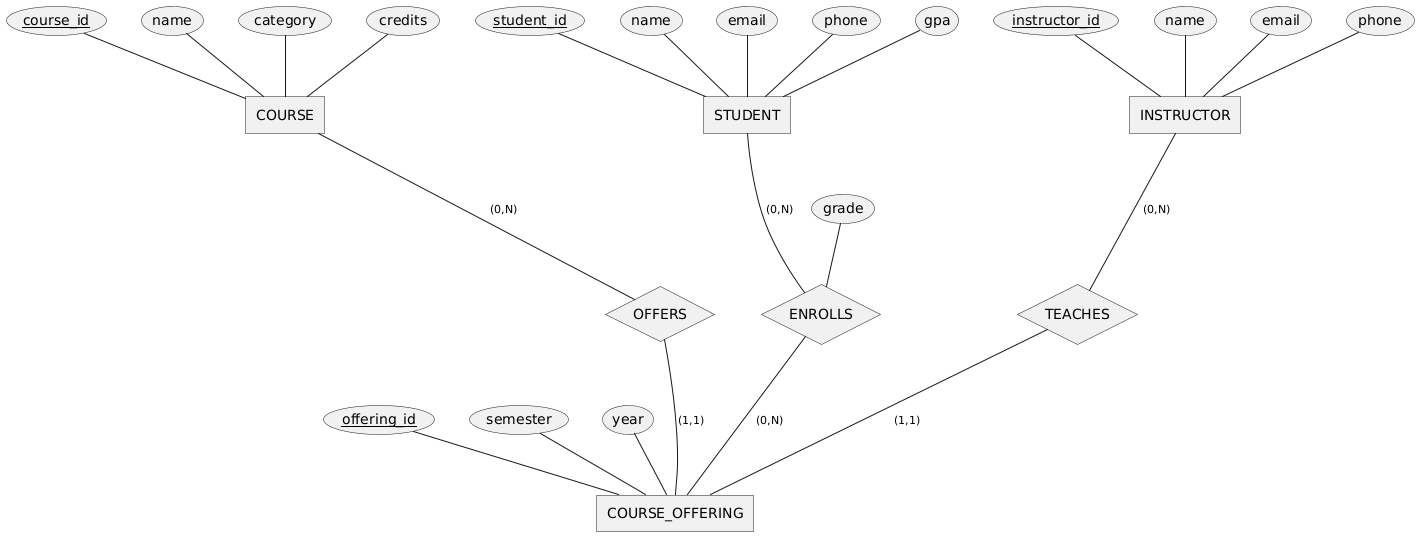

The diagram above was rendered by PlantUML. Its source (embedded in the PNG):
@startchen
entity INSTRUCTOR {
  instructor_id <<key>>
  name
  email
  phone
}
entity STUDENT {
  student_id <<key>>
  name
  email
  phone
  gpa
}
entity COURSE {
  course_id <<key>>
  name
  category
  credits
}
entity COURSE_OFFERING {
  offering_id <<key>>
  semester
  year
}

relationship OFFERS {
}
relationship TEACHES {
}
relationship ENROLLS {
  grade
}

COURSE -(0,N)- OFFERS
OFFERS -(1,1)- COURSE_OFFERING

INSTRUCTOR -(0,N)- TEACHES
TEACHES -(1,1)- COURSE_OFFERING

STUDENT -(0,N)- ENROLLS
ENROLLS -(0,N)- COURSE_OFFERING

@endchen